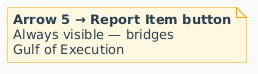

The diagram above was rendered by PlantUML. Its source (embedded in the PNG):
@startuml
skinparam defaultFontName Arial
skinparam backgroundColor #FAFAFA
skinparam note {
  BackgroundColor #FFF8E1
  BorderColor #F0A500
  FontColor #2C3E50
}
note as N5
  **Arrow 5 → Report Item button**
  Always visible — bridges
  Gulf of Execution
end note
@enduml